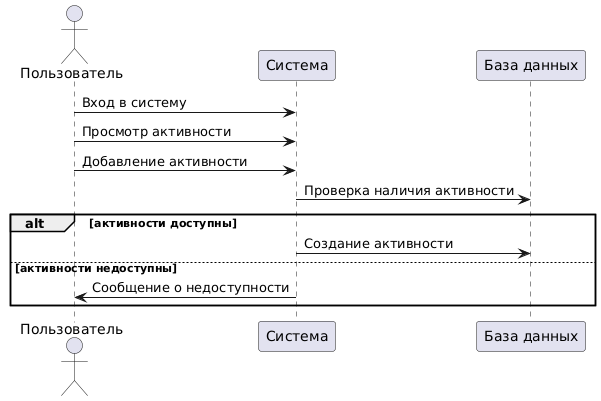

The diagram above was rendered by PlantUML. Its source (embedded in the PNG):
@startuml
actor Пользователь
participant "Система" as System
participant "База данных" as DB

Пользователь -> System: Вход в систему
Пользователь -> System: Просмотр активности
Пользователь -> System: Добавление активности

System -> DB: Проверка наличия активности

alt активности доступны
    System -> DB: Создание активности
else активности недоступны
    System -> Пользователь: Сообщение о недоступности
end
@enduml